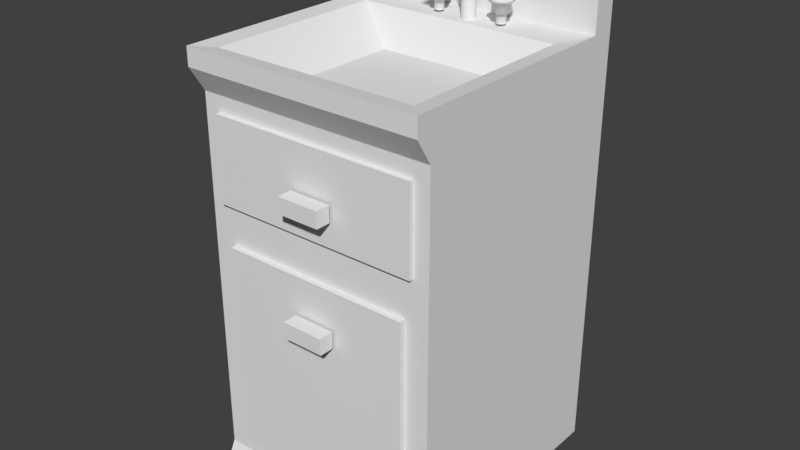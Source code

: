 # Source: COUNTERTOP.blend  (saved by Blender 2.77.0; exported with 4.5.12 LTS)
import bpy
from mathutils import Matrix  # noqa: F401  (used for matrix-valued properties, if any)

bpy.ops.wm.read_factory_settings(use_empty=True)
scene = bpy.context.scene
scene.name = 'Scene'

# ---- collections
col_collection_1 = bpy.data.collections.new('Collection 1'); scene.collection.children.link(col_collection_1)

# ---- world
world_world = bpy.data.worlds.new('World'); scene.world = world_world
world_world.color = (0.05088, 0.05088, 0.05088)
world_world.use_sun_shadow = False
world_world.sun_shadow_jitter_overblur = 0.0
world_world.cycles.sampling_method = 'MANUAL'

# ---- meshes
me_cube_007 = bpy.data.meshes.new('Cube.007')
me_cube_007.from_pydata([(-1.0, -1.0, -1.0), (-1.0, -1.0, 1.0), (-1.0, 1.0, -1.0), (-1.0, 1.0, 1.0), (1.0, -1.0, -1.0), (1.0, -1.0, 1.0), (1.0, 1.0, -1.0), (1.0, 1.0, 1.0)], [], [(1, 3, 2, 0), (7, 5, 4, 6), (5, 1, 0, 4), (0, 2, 6, 4), (5, 7, 3, 1)])
me_cube_007.use_remesh_preserve_volume = False
me_cube_007.use_remesh_preserve_attributes = False
me_cube_007.use_mirror_vertex_groups = False
me_cube_007.update()
me_cube_006 = bpy.data.meshes.new('Cube.006')
me_cube_006.from_pydata([(-1.0, -1.0, -1.0), (-1.0, -1.0, 1.0), (-1.0, 1.0, -1.0), (-1.0, 1.0, 1.0), (1.0, -1.0, -1.0), (1.0, -1.0, 1.0), (1.0, 1.0, -1.0), (1.0, 1.0, 1.0)], [], [(1, 3, 2, 0), (7, 5, 4, 6), (5, 1, 0, 4), (0, 2, 6, 4), (5, 7, 3, 1)])
me_cube_006.use_remesh_preserve_volume = False
me_cube_006.use_remesh_preserve_attributes = False
me_cube_006.use_mirror_vertex_groups = False
me_cube_006.update()
me_cylinder_002 = bpy.data.meshes.new('Cylinder.002')
me_cylinder_002.from_pydata([(-3.266, 1.245, -1.211), (-3.266, 1.245, -0.2191), (-3.17, 1.236, -1.211), (-3.17, 1.236, -0.2191), (-3.076, 1.207, -1.211), (-3.076, 1.207, -0.2191), (-2.991, 1.162, -1.211), (-2.991, 1.162, -0.2191), (-2.916, 1.1, -1.211), (-2.916, 1.1, -0.2191), (-2.854, 1.025, -1.211), (-2.854, 1.025, -0.2191), (-2.808, 0.9391, -1.211), (-2.808, 0.9391, -0.2191), (-2.78, 0.846, -1.211), (-2.78, 0.846, -0.2191), (-2.77, 0.7493, -1.211), (-2.77, 0.7493, -0.2191), (-2.78, 0.6526, -1.211), (-2.78, 0.6526, -0.2191), (-2.808, 0.5595, -1.211), (-2.808, 0.5595, -0.2191), (-2.854, 0.4738, -1.211), (-2.854, 0.4738, -0.2191), (-2.916, 0.3987, -1.211), (-2.916, 0.3987, -0.2191), (-2.991, 0.337, -1.211), (-2.991, 0.337, -0.2191), (-3.076, 0.2912, -1.211), (-3.076, 0.2912, -0.2191), (-3.17, 0.2629, -1.211), (-3.17, 0.2629, -0.2191), (-3.266, 0.2534, -1.211), (-3.266, 0.2534, -0.2191), (-3.363, 0.2629, -1.211), (-3.363, 0.2629, -0.2191), (-3.456, 0.2912, -1.211), (-3.456, 0.2912, -0.2191), (-3.542, 0.337, -1.211), (-3.542, 0.337, -0.2191), (-3.617, 0.3987, -1.211), (-3.617, 0.3987, -0.2191), (-3.679, 0.4738, -1.211), (-3.679, 0.4738, -0.2191), (-3.724, 0.5595, -1.211), (-3.724, 0.5595, -0.2191), (-3.753, 0.6526, -1.211), (-3.753, 0.6526, -0.2191), (-3.762, 0.7493, -1.211), (-3.762, 0.7493, -0.2191), (-3.753, 0.846, -1.211), (-3.753, 0.846, -0.2191), (-3.724, 0.9391, -1.211), (-3.724, 0.9391, -0.2191), (-3.679, 1.025, -1.211), (-3.679, 1.025, -0.2191), (-3.617, 1.1, -1.211), (-3.617, 1.1, -0.2191), (-3.542, 1.162, -1.211), (-3.542, 1.162, -0.2191), (-3.456, 1.207, -1.211), (-3.456, 1.207, -0.2191), (-3.363, 1.236, -1.211), (-3.363, 1.236, -0.2191), (-3.085, 1.659, -0.128), (-3.266, 1.676, -0.128), (-2.911, 1.606, -0.128), (-2.751, 1.52, -0.128), (-2.611, 1.405, -0.128), (-2.495, 1.264, -0.128), (-2.41, 1.104, -0.128), (-2.357, 0.9302, -0.128), (-2.339, 0.7493, -0.128), (-2.357, 0.5684, -0.128), (-2.41, 0.3945, -0.128), (-2.495, 0.2342, -0.128), (-2.611, 0.09372, -0.128), (-2.751, -0.02158, -0.128), (-2.911, -0.1073, -0.128), (-3.085, -0.16, -0.128), (-3.266, -0.1778, -0.128), (-3.447, -0.16, -0.128), (-3.621, -0.1073, -0.128), (-3.781, -0.02158, -0.128), (-3.922, 0.09372, -0.128), (-4.037, 0.2342, -0.128), (-4.123, 0.3945, -0.128), (-4.176, 0.5684, -0.128), (-4.193, 0.7493, -0.128), (-4.176, 0.9302, -0.128), (-4.123, 1.104, -0.128), (-4.037, 1.264, -0.128), (-3.922, 1.405, -0.128), (-3.781, 1.52, -0.128), (-3.621, 1.606, -0.128), (-3.447, 1.659, -0.128), (-3.085, 1.659, 0.9198), (-3.266, 1.676, 0.9198), (-2.911, 1.606, 0.9198), (-2.751, 1.52, 0.9198), (-2.611, 1.405, 0.9198), (-2.495, 1.264, 0.9198), (-2.41, 1.104, 0.9198), (-2.357, 0.9302, 0.9198), (-2.339, 0.7493, 0.9198), (-2.357, 0.5684, 0.9198), (-2.41, 0.3945, 0.9198), (-2.495, 0.2342, 0.9198), (-2.611, 0.09372, 0.9198), (-2.751, -0.02158, 0.9198), (-2.911, -0.1073, 0.9198), (-3.085, -0.16, 0.9198), (-3.266, -0.1778, 0.9198), (-3.447, -0.16, 0.9198), (-3.621, -0.1073, 0.9198), (-3.781, -0.02158, 0.9198), (-3.922, 0.09372, 0.9198), (-4.037, 0.2342, 0.9198), (-4.123, 0.3945, 0.9198), (-4.176, 0.5684, 0.9198), (-4.193, 0.7493, 0.9198), (-4.176, 0.9302, 0.9198), (-4.123, 1.104, 0.9198), (-4.037, 1.264, 0.9198), (-3.922, 1.405, 0.9198), (-3.781, 1.52, 0.9198), (-3.621, 1.606, 0.9198), (-3.447, 1.659, 0.9198), (-3.03, 1.936, 0.9198), (-3.266, 1.959, 0.9198), (-2.803, 1.867, 0.9198), (-2.594, 1.755, 0.9198), (-2.411, 1.605, 0.9198), (-2.26, 1.421, 0.9198), (-2.149, 1.212, 0.9198), (-2.08, 0.9853, 0.9198), (-2.056, 0.7493, 0.9198), (-2.08, 0.5133, 0.9198), (-2.149, 0.2863, 0.9198), (-2.26, 0.07715, 0.9198), (-2.411, -0.1062, 0.9198), (-2.594, -0.2566, 0.9198), (-2.803, -0.3684, 0.9198), (-3.03, -0.4373, 0.9198), (-3.266, -0.4605, 0.9198), (-3.502, -0.4373, 0.9198), (-3.729, -0.3684, 0.9198), (-3.938, -0.2566, 0.9198), (-4.122, -0.1062, 0.9198), (-4.272, 0.07715, 0.9198), (-4.384, 0.2863, 0.9198), (-4.453, 0.5133, 0.9198), (-4.476, 0.7493, 0.9198), (-4.453, 0.9853, 0.9198), (-4.384, 1.212, 0.9198), (-4.272, 1.421, 0.9198), (-4.122, 1.605, 0.9198), (-3.938, 1.755, 0.9198), (-3.729, 1.867, 0.9198), (-3.502, 1.936, 0.9198), (-3.099, 1.593, 1.254), (-3.266, 1.609, 1.254), (-2.937, 1.544, 1.254), (-2.789, 1.464, 1.254), (-2.658, 1.357, 1.254), (-2.551, 1.227, 1.254), (-2.472, 1.078, 1.254), (-2.423, 0.917, 1.254), (-2.406, 0.7493, 1.254), (-2.423, 0.5816, 1.254), (-2.472, 0.4203, 1.254), (-2.551, 0.2716, 1.254), (-2.658, 0.1413, 1.254), (-2.789, 0.03439, 1.254), (-2.937, -0.04507, 1.254), (-3.099, -0.094, 1.254), (-3.266, -0.1105, 1.254), (-3.434, -0.094, 1.254), (-3.595, -0.04507, 1.254), (-3.744, 0.03439, 1.254), (-3.874, 0.1413, 1.254), (-3.981, 0.2716, 1.254), (-4.061, 0.4203, 1.254), (-4.11, 0.5816, 1.254), (-4.126, 0.7493, 1.254), (-4.11, 0.917, 1.254), (-4.061, 1.078, 1.254), (-3.981, 1.227, 1.254), (-3.874, 1.357, 1.254), (-3.744, 1.464, 1.254), (-3.595, 1.544, 1.254), (-3.434, 1.593, 1.254), (3.908, 1.245, -1.211), (3.908, 1.245, -0.2191), (4.004, 1.236, -1.211), (4.004, 1.236, -0.2191), (4.097, 1.207, -1.211), (4.097, 1.207, -0.2191), (4.183, 1.162, -1.211), (4.183, 1.162, -0.2191), (4.258, 1.1, -1.211), (4.258, 1.1, -0.2191), (4.32, 1.025, -1.211), (4.32, 1.025, -0.2191), (4.366, 0.9391, -1.211), (4.366, 0.9391, -0.2191), (4.394, 0.846, -1.211), (4.394, 0.846, -0.2191), (4.403, 0.7493, -1.211), (4.403, 0.7493, -0.2191), (4.394, 0.6526, -1.211), (4.394, 0.6526, -0.2191), (4.366, 0.5595, -1.211), (4.366, 0.5595, -0.2191), (4.32, 0.4738, -1.211), (4.32, 0.4738, -0.2191), (4.258, 0.3987, -1.211), (4.258, 0.3987, -0.2191), (4.183, 0.337, -1.211), (4.183, 0.337, -0.2191), (4.097, 0.2912, -1.211), (4.097, 0.2912, -0.2191), (4.004, 0.263, -1.211), (4.004, 0.263, -0.2191), (3.908, 0.2534, -1.211), (3.908, 0.2534, -0.2191), (3.811, 0.263, -1.211), (3.811, 0.263, -0.2191), (3.718, 0.2912, -1.211), (3.718, 0.2912, -0.2191), (3.632, 0.337, -1.211), (3.632, 0.337, -0.2191), (3.557, 0.3987, -1.211), (3.557, 0.3987, -0.2191), (3.495, 0.4738, -1.211), (3.495, 0.4738, -0.2191), (3.449, 0.5595, -1.211), (3.449, 0.5595, -0.2191), (3.421, 0.6526, -1.211), (3.421, 0.6526, -0.2191), (3.412, 0.7493, -1.211), (3.412, 0.7493, -0.2191), (3.421, 0.846, -1.211), (3.421, 0.846, -0.2191), (3.449, 0.9391, -1.211), (3.449, 0.9391, -0.2191), (3.495, 1.025, -1.211), (3.495, 1.025, -0.2191), (3.557, 1.1, -1.211), (3.557, 1.1, -0.2191), (3.632, 1.162, -1.211), (3.632, 1.162, -0.2191), (3.718, 1.207, -1.211), (3.718, 1.207, -0.2191), (3.811, 1.236, -1.211), (3.811, 1.236, -0.2191), (4.088, 1.659, -0.128), (3.908, 1.676, -0.128), (4.262, 1.606, -0.128), (4.423, 1.52, -0.128), (4.563, 1.405, -0.128), (4.678, 1.264, -0.128), (4.764, 1.104, -0.128), (4.817, 0.9302, -0.128), (4.835, 0.7493, -0.128), (4.817, 0.5684, -0.128), (4.764, 0.3945, -0.128), (4.678, 0.2342, -0.128), (4.563, 0.09373, -0.128), (4.423, -0.02157, -0.128), (4.262, -0.1073, -0.128), (4.088, -0.16, -0.128), (3.908, -0.1778, -0.128), (3.727, -0.16, -0.128), (3.553, -0.1073, -0.128), (3.393, -0.02157, -0.128), (3.252, 0.09373, -0.128), (3.137, 0.2342, -0.128), (3.051, 0.3945, -0.128), (2.998, 0.5684, -0.128), (2.98, 0.7493, -0.128), (2.998, 0.9302, -0.128), (3.051, 1.104, -0.128), (3.137, 1.264, -0.128), (3.252, 1.405, -0.128), (3.393, 1.52, -0.128), (3.553, 1.606, -0.128), (3.727, 1.659, -0.128), (4.088, 1.659, 0.9198), (3.908, 1.676, 0.9198), (4.262, 1.606, 0.9198), (4.423, 1.52, 0.9198), (4.563, 1.405, 0.9198), (4.678, 1.264, 0.9198), (4.764, 1.104, 0.9198), (4.817, 0.9302, 0.9198), (4.835, 0.7493, 0.9198), (4.817, 0.5684, 0.9198), (4.764, 0.3945, 0.9198), (4.678, 0.2342, 0.9198), (4.563, 0.09373, 0.9198), (4.423, -0.02157, 0.9198), (4.262, -0.1073, 0.9198), (4.088, -0.16, 0.9198), (3.908, -0.1778, 0.9198), (3.727, -0.16, 0.9198), (3.553, -0.1073, 0.9198), (3.393, -0.02157, 0.9198), (3.252, 0.09373, 0.9198), (3.137, 0.2342, 0.9198), (3.051, 0.3945, 0.9198), (2.998, 0.5684, 0.9198), (2.98, 0.7493, 0.9198), (2.998, 0.9302, 0.9198), (3.051, 1.104, 0.9198), (3.137, 1.264, 0.9198), (3.252, 1.405, 0.9198), (3.393, 1.52, 0.9198), (3.553, 1.606, 0.9198), (3.727, 1.659, 0.9198), (4.144, 1.936, 0.9198), (3.908, 1.959, 0.9198), (4.371, 1.867, 0.9198), (4.58, 1.755, 0.9198), (4.763, 1.605, 0.9198), (4.914, 1.421, 0.9198), (5.025, 1.212, 0.9198), (5.094, 0.9853, 0.9198), (5.117, 0.7493, 0.9198), (5.094, 0.5133, 0.9198), (5.025, 0.2863, 0.9198), (4.914, 0.07716, 0.9198), (4.763, -0.1062, 0.9198), (4.58, -0.2566, 0.9198), (4.371, -0.3684, 0.9198), (4.144, -0.4373, 0.9198), (3.908, -0.4605, 0.9198), (3.672, -0.4373, 0.9198), (3.445, -0.3684, 0.9198), (3.235, -0.2566, 0.9198), (3.052, -0.1062, 0.9198), (2.902, 0.07716, 0.9198), (2.79, 0.2863, 0.9198), (2.721, 0.5133, 0.9198), (2.698, 0.7493, 0.9198), (2.721, 0.9853, 0.9198), (2.79, 1.212, 0.9198), (2.902, 1.421, 0.9198), (3.052, 1.605, 0.9198), (3.235, 1.755, 0.9198), (3.445, 1.867, 0.9198), (3.672, 1.936, 0.9198), (4.075, 1.593, 1.254), (3.908, 1.609, 1.254), (4.237, 1.544, 1.254), (4.385, 1.464, 1.254), (4.516, 1.357, 1.254), (4.623, 1.227, 1.254), (4.702, 1.078, 1.254), (4.751, 0.917, 1.254), (4.767, 0.7493, 1.254), (4.751, 0.5816, 1.254), (4.702, 0.4203, 1.254), (4.623, 0.2716, 1.254), (4.516, 0.1413, 1.254), (4.385, 0.0344, 1.254), (4.237, -0.04506, 1.254), (4.075, -0.09399, 1.254), (3.908, -0.1105, 1.254), (3.74, -0.09399, 1.254), (3.579, -0.04506, 1.254), (3.43, 0.0344, 1.254), (3.3, 0.1413, 1.254), (3.193, 0.2716, 1.254), (3.113, 0.4203, 1.254), (3.064, 0.5816, 1.254), (3.048, 0.7493, 1.254), (3.064, 0.9171, 1.254), (3.113, 1.078, 1.254), (3.193, 1.227, 1.254), (3.3, 1.357, 1.254), (3.43, 1.464, 1.254), (3.579, 1.544, 1.254), (3.74, 1.593, 1.254)], [], [(0, 1, 3, 2), (2, 3, 5, 4), (4, 5, 7, 6), (6, 7, 9, 8), (8, 9, 11, 10), (10, 11, 13, 12), (12, 13, 15, 14), (14, 15, 17, 16), (16, 17, 19, 18), (18, 19, 21, 20), (20, 21, 23, 22), (22, 23, 25, 24), (24, 25, 27, 26), (26, 27, 29, 28), (28, 29, 31, 30), (30, 31, 33, 32), (32, 33, 35, 34), (34, 35, 37, 36), (36, 37, 39, 38), (38, 39, 41, 40), (40, 41, 43, 42), (42, 43, 45, 44), (44, 45, 47, 46), (46, 47, 49, 48), (48, 49, 51, 50), (50, 51, 53, 52), (52, 53, 55, 54), (54, 55, 57, 56), (56, 57, 59, 58), (58, 59, 61, 60), (61, 59, 93, 94), (60, 61, 63, 62), (62, 63, 1, 0), (74, 73, 105, 106), (63, 61, 94, 95), (45, 43, 85, 86), (57, 55, 91, 92), (51, 49, 88, 89), (41, 39, 83, 84), (35, 33, 80, 81), (47, 45, 86, 87), (29, 27, 77, 78), (19, 17, 72, 73), (31, 29, 78, 79), (13, 11, 69, 70), (25, 23, 75, 76), (15, 13, 70, 71), (9, 7, 67, 68), (3, 1, 65, 64), (1, 63, 95, 65), (59, 57, 92, 93), (53, 51, 89, 90), (49, 47, 87, 88), (43, 41, 84, 85), (55, 53, 90, 91), (37, 35, 81, 82), (27, 25, 76, 77), (39, 37, 82, 83), (21, 19, 73, 74), (33, 31, 79, 80), (11, 9, 68, 69), (23, 21, 74, 75), (5, 3, 64, 66), (17, 15, 71, 72), (7, 5, 66, 67), (123, 122, 154, 155), (92, 91, 123, 124), (83, 82, 114, 115), (68, 67, 99, 100), (77, 76, 108, 109), (65, 95, 127, 97), (87, 86, 118, 119), (78, 77, 109, 110), (81, 80, 112, 113), (72, 71, 103, 104), (91, 90, 122, 123), (82, 81, 113, 114), (85, 84, 116, 117), (76, 75, 107, 108), (67, 66, 98, 99), (95, 94, 126, 127), (86, 85, 117, 118), (80, 79, 111, 112), (71, 70, 102, 103), (89, 88, 120, 121), (64, 65, 97, 96), (90, 89, 121, 122), (93, 92, 124, 125), (75, 74, 106, 107), (66, 64, 96, 98), (84, 83, 115, 116), (69, 68, 100, 101), (94, 93, 125, 126), (79, 78, 110, 111), (70, 69, 101, 102), (88, 87, 119, 120), (73, 72, 104, 105), (133, 132, 164, 165), (114, 113, 145, 146), (99, 98, 130, 131), (117, 116, 148, 149), (108, 107, 139, 140), (127, 126, 158, 159), (118, 117, 149, 150), (121, 120, 152, 153), (112, 111, 143, 144), (103, 102, 134, 135), (96, 97, 129, 128), (122, 121, 153, 154), (125, 124, 156, 157), (116, 115, 147, 148), (107, 106, 138, 139), (98, 96, 128, 130), (101, 100, 132, 133), (126, 125, 157, 158), (111, 110, 142, 143), (102, 101, 133, 134), (120, 119, 151, 152), (105, 104, 136, 137), (106, 105, 137, 138), (124, 123, 155, 156), (115, 114, 146, 147), (100, 99, 131, 132), (109, 108, 140, 141), (97, 127, 159, 129), (110, 109, 141, 142), (119, 118, 150, 151), (104, 103, 135, 136), (113, 112, 144, 145), (160, 161, 191, 190, 189, 188, 187, 186, 185, 184, 183, 182, 181, 180, 179, 178, 177, 176, 175, 174, 173, 172, 171, 170, 169, 168, 167, 166, 165, 164, 163, 162), (158, 157, 189, 190), (152, 151, 183, 184), (143, 142, 174, 175), (134, 133, 165, 166), (137, 136, 168, 169), (147, 146, 178, 179), (138, 137, 169, 170), (156, 155, 187, 188), (141, 140, 172, 173), (132, 131, 163, 164), (129, 159, 191, 161), (142, 141, 173, 174), (151, 150, 182, 183), (136, 135, 167, 168), (145, 144, 176, 177), (155, 154, 186, 187), (146, 145, 177, 178), (140, 139, 171, 172), (131, 130, 162, 163), (149, 148, 180, 181), (159, 158, 190, 191), (150, 149, 181, 182), (135, 134, 166, 167), (153, 152, 184, 185), (144, 143, 175, 176), (128, 129, 161, 160), (154, 153, 185, 186), (157, 156, 188, 189), (130, 128, 160, 162), (148, 147, 179, 180), (139, 138, 170, 171), (192, 193, 195, 194), (194, 195, 197, 196), (196, 197, 199, 198), (198, 199, 201, 200), (200, 201, 203, 202), (202, 203, 205, 204), (204, 205, 207, 206), (206, 207, 209, 208), (208, 209, 211, 210), (210, 211, 213, 212), (212, 213, 215, 214), (214, 215, 217, 216), (216, 217, 219, 218), (218, 219, 221, 220), (220, 221, 223, 222), (222, 223, 225, 224), (224, 225, 227, 226), (226, 227, 229, 228), (228, 229, 231, 230), (230, 231, 233, 232), (232, 233, 235, 234), (234, 235, 237, 236), (236, 237, 239, 238), (238, 239, 241, 240), (240, 241, 243, 242), (242, 243, 245, 244), (244, 245, 247, 246), (246, 247, 249, 248), (248, 249, 251, 250), (250, 251, 253, 252), (253, 251, 285, 286), (252, 253, 255, 254), (254, 255, 193, 192), (266, 265, 297, 298), (255, 253, 286, 287), (237, 235, 277, 278), (249, 247, 283, 284), (243, 241, 280, 281), (233, 231, 275, 276), (227, 225, 272, 273), (239, 237, 278, 279), (221, 219, 269, 270), (211, 209, 264, 265), (223, 221, 270, 271), (205, 203, 261, 262), (217, 215, 267, 268), (207, 205, 262, 263), (201, 199, 259, 260), (195, 193, 257, 256), (193, 255, 287, 257), (251, 249, 284, 285), (245, 243, 281, 282), (241, 239, 279, 280), (235, 233, 276, 277), (247, 245, 282, 283), (229, 227, 273, 274), (219, 217, 268, 269), (231, 229, 274, 275), (213, 211, 265, 266), (225, 223, 271, 272), (203, 201, 260, 261), (215, 213, 266, 267), (197, 195, 256, 258), (209, 207, 263, 264), (199, 197, 258, 259), (315, 314, 346, 347), (284, 283, 315, 316), (275, 274, 306, 307), (260, 259, 291, 292), (269, 268, 300, 301), (257, 287, 319, 289), (279, 278, 310, 311), (270, 269, 301, 302), (273, 272, 304, 305), (264, 263, 295, 296), (283, 282, 314, 315), (274, 273, 305, 306), (277, 276, 308, 309), (268, 267, 299, 300), (259, 258, 290, 291), (287, 286, 318, 319), (278, 277, 309, 310), (272, 271, 303, 304), (263, 262, 294, 295), (281, 280, 312, 313), (256, 257, 289, 288), (282, 281, 313, 314), (285, 284, 316, 317), (267, 266, 298, 299), (258, 256, 288, 290), (276, 275, 307, 308), (261, 260, 292, 293), (286, 285, 317, 318), (271, 270, 302, 303), (262, 261, 293, 294), (280, 279, 311, 312), (265, 264, 296, 297), (325, 324, 356, 357), (306, 305, 337, 338), (291, 290, 322, 323), (309, 308, 340, 341), (300, 299, 331, 332), (319, 318, 350, 351), (310, 309, 341, 342), (313, 312, 344, 345), (304, 303, 335, 336), (295, 294, 326, 327), (288, 289, 321, 320), (314, 313, 345, 346), (317, 316, 348, 349), (308, 307, 339, 340), (299, 298, 330, 331), (290, 288, 320, 322), (293, 292, 324, 325), (318, 317, 349, 350), (303, 302, 334, 335), (294, 293, 325, 326), (312, 311, 343, 344), (297, 296, 328, 329), (298, 297, 329, 330), (316, 315, 347, 348), (307, 306, 338, 339), (292, 291, 323, 324), (301, 300, 332, 333), (289, 319, 351, 321), (302, 301, 333, 334), (311, 310, 342, 343), (296, 295, 327, 328), (305, 304, 336, 337), (352, 353, 383, 382, 381, 380, 379, 378, 377, 376, 375, 374, 373, 372, 371, 370, 369, 368, 367, 366, 365, 364, 363, 362, 361, 360, 359, 358, 357, 356, 355, 354), (350, 349, 381, 382), (344, 343, 375, 376), (335, 334, 366, 367), (326, 325, 357, 358), (329, 328, 360, 361), (339, 338, 370, 371), (330, 329, 361, 362), (348, 347, 379, 380), (333, 332, 364, 365), (324, 323, 355, 356), (321, 351, 383, 353), (334, 333, 365, 366), (343, 342, 374, 375), (328, 327, 359, 360), (337, 336, 368, 369), (347, 346, 378, 379), (338, 337, 369, 370), (332, 331, 363, 364), (323, 322, 354, 355), (341, 340, 372, 373), (351, 350, 382, 383), (342, 341, 373, 374), (327, 326, 358, 359), (345, 344, 376, 377), (336, 335, 367, 368), (320, 321, 353, 352), (346, 345, 377, 378), (349, 348, 380, 381), (322, 320, 352, 354), (340, 339, 371, 372), (331, 330, 362, 363)])
me_cylinder_002.polygons.foreach_set('use_smooth', [True] * 322)
me_cylinder_002.use_remesh_preserve_volume = False
me_cylinder_002.use_remesh_preserve_attributes = False
me_cylinder_002.use_mirror_vertex_groups = False
me_cylinder_002.update()
me_cylinder = bpy.data.meshes.new('Cylinder')
me_cylinder.from_pydata([(0.0, 1.0, -1.0), (0.0, 1.0, 1.0), (0.1951, 0.9808, -1.0), (0.1951, 0.9808, 1.0), (0.3827, 0.9239, -1.0), (0.3827, 0.9239, 1.0), (0.5556, 0.8315, -1.0), (0.5556, 0.8315, 1.0), (0.7071, 0.7071, -1.0), (0.7071, 0.7071, 1.0), (0.8315, 0.5556, -1.0), (0.8315, 0.5556, 1.0), (0.9239, 0.3827, -1.0), (0.9239, 0.3827, 1.0), (0.9808, 0.1951, -1.0), (0.9808, 0.1951, 1.0), (1.0, 7.55e-08, -1.0), (1.0, 7.55e-08, 1.0), (0.9808, -0.1951, -1.0), (0.9808, -0.1951, 1.0), (0.9239, -0.3827, -1.0), (0.9239, -0.3827, 1.0), (0.8315, -0.5556, -1.0), (0.8315, -0.5556, 1.0), (0.7071, -0.7071, -1.0), (0.7071, -0.7071, 1.0), (0.5556, -0.8315, -1.0), (0.5556, -0.8315, 1.0), (0.3827, -0.9239, -1.0), (0.3827, -0.9239, 1.0), (0.1951, -0.9808, -1.0), (0.1951, -0.9808, 1.0), (-3.258e-07, -1.0, -1.0), (-3.258e-07, -1.0, 1.0), (-0.1951, -0.9808, -1.0), (-0.1951, -0.9808, 1.0), (-0.3827, -0.9239, -1.0), (-0.3827, -0.9239, 1.0), (-0.5556, -0.8315, -1.0), (-0.5556, -0.8315, 1.0), (-0.7071, -0.7071, -1.0), (-0.7071, -0.7071, 1.0), (-0.8315, -0.5556, -1.0), (-0.8315, -0.5556, 1.0), (-0.9239, -0.3827, -1.0), (-0.9239, -0.3827, 1.0), (-0.9808, -0.1951, -1.0), (-0.9808, -0.1951, 1.0), (-1.0, 9.656e-07, -1.0), (-1.0, 9.656e-07, 1.0), (-0.9808, 0.1951, -1.0), (-0.9808, 0.1951, 1.0), (-0.9239, 0.3827, -1.0), (-0.9239, 0.3827, 1.0), (-0.8315, 0.5556, -1.0), (-0.8315, 0.5556, 1.0), (-0.7071, 0.7071, -1.0), (-0.7071, 0.7071, 1.0), (-0.5556, 0.8315, -1.0), (-0.5556, 0.8315, 1.0), (-0.3827, 0.9239, -1.0), (-0.3827, 0.9239, 1.0), (-0.1951, 0.9808, -1.0), (-0.1951, 0.9808, 1.0), (0.1951, 0.9398, 3.123), (0.0, 0.9582, 3.129), (0.3827, 0.8852, 3.107), (0.5556, 0.7967, 3.08), (0.7071, 0.6775, 3.045), (0.8315, 0.5323, 3.001), (0.9239, 0.3667, 2.952), (0.9808, 0.1869, 2.898), (1.0, 8.017e-08, 2.842), (0.9808, -0.1869, 2.787), (0.9239, -0.3667, 2.733), (0.8315, -0.5323, 2.683), (0.7071, -0.6775, 2.64), (0.5556, -0.7967, 2.604), (0.3827, -0.8852, 2.578), (0.1951, -0.9398, 2.562), (-3.258e-07, -0.9582, 2.556), (-0.1951, -0.9398, 2.562), (-0.3827, -0.8852, 2.578), (-0.5556, -0.7967, 2.604), (-0.7071, -0.6775, 2.64), (-0.8315, -0.5323, 2.683), (-0.9239, -0.3667, 2.733), (-0.9808, -0.1869, 2.787), (-1.0, 9.509e-07, 2.842), (-0.9808, 0.1869, 2.898), (-0.9239, 0.3667, 2.952), (-0.8315, 0.5323, 3.001), (-0.7071, 0.6775, 3.045), (-0.5556, 0.7967, 3.08), (-0.3827, 0.8852, 3.107), (-0.1951, 0.9398, 3.123), (0.1907, -0.09318, 6.365), (-0.004425, -0.07907, 6.376), (0.3786, -0.1373, 6.33), (0.5519, -0.2098, 6.274), (0.704, -0.3078, 6.198), (0.829, -0.4276, 6.106), (0.9222, -0.5646, 6.002), (0.9799, -0.7135, 5.888), (1.0, -0.8686, 5.77), (0.9816, -1.024, 5.652), (0.9256, -1.173, 5.538), (0.8339, -1.312, 5.433), (0.7102, -1.433, 5.342), (0.5592, -1.533, 5.266), (0.3868, -1.607, 5.21), (0.1994, -1.654, 5.176), (0.004424, -1.67, 5.165), (-0.1907, -1.656, 5.176), (-0.3786, -1.612, 5.211), (-0.5519, -1.539, 5.267), (-0.704, -1.441, 5.342), (-0.829, -1.322, 5.434), (-0.9222, -1.185, 5.539), (-0.9799, -1.036, 5.653), (-1.0, -0.8807, 5.771), (-0.9816, -0.7253, 5.889), (-0.9256, -0.5758, 6.003), (-0.8339, -0.4377, 6.108), (-0.7102, -0.3164, 6.199), (-0.5592, -0.2165, 6.275), (-0.3868, -0.1419, 6.33), (-0.1994, -0.09554, 6.365), (0.2035, -2.365, 9.106), (0.008287, -2.359, 9.123), (0.3913, -2.384, 9.053), (0.5646, -2.416, 8.968), (0.7167, -2.46, 8.852), (0.8417, -2.514, 8.711), (0.9349, -2.575, 8.55), (0.9926, -2.642, 8.375), (1.013, -2.712, 8.193), (0.9943, -2.782, 8.01), (0.9383, -2.849, 7.835), (0.8466, -2.912, 7.674), (0.7229, -2.967, 7.532), (0.572, -3.012, 7.415), (0.3995, -3.046, 7.329), (0.2121, -3.068, 7.275), (0.01714, -3.076, 7.256), (-0.178, -3.07, 7.274), (-0.3659, -3.051, 7.327), (-0.5392, -3.018, 7.412), (-0.6913, -2.975, 7.528), (-0.8163, -2.921, 7.669), (-0.9095, -2.86, 7.83), (-0.9672, -2.793, 8.005), (-0.9873, -2.723, 8.187), (-0.9689, -2.653, 8.37), (-0.9128, -2.585, 8.545), (-0.8212, -2.523, 8.706), (-0.6975, -2.468, 8.848), (-0.5465, -2.422, 8.965), (-0.3741, -2.388, 9.051), (-0.1867, -2.367, 9.105), (0.2213, -6.2, 10.46), (0.02618, -6.205, 10.47), (0.4089, -6.19, 10.4), (0.5819, -6.176, 10.31), (0.7337, -6.158, 10.19), (0.8583, -6.138, 10.04), (0.9509, -6.115, 9.865), (1.008, -6.091, 9.679), (1.028, -6.066, 9.486), (1.009, -6.042, 9.292), (0.9521, -6.02, 9.106), (0.86, -6.0, 8.934), (0.7359, -5.983, 8.783), (0.5846, -5.97, 8.659), (0.4119, -5.961, 8.567), (0.2244, -5.957, 8.51), (0.02937, -5.958, 8.49), (-0.1657, -5.963, 8.508), (-0.3534, -5.973, 8.564), (-0.5264, -5.987, 8.655), (-0.6781, -6.005, 8.778), (-0.8027, -6.026, 8.928), (-0.8954, -6.049, 9.099), (-0.9526, -6.073, 9.285), (-0.9721, -6.097, 9.479), (-0.9532, -6.121, 9.672), (-0.8966, -6.143, 9.859), (-0.8045, -6.163, 10.03), (-0.6804, -6.18, 10.18), (-0.5291, -6.193, 10.31), (-0.3563, -6.202, 10.4), (-0.1689, -6.206, 10.45), (0.259, -9.089, 9.924), (0.06388, -9.104, 9.936), (0.4466, -9.049, 9.884), (0.6196, -8.986, 9.817), (0.7714, -8.902, 9.725), (0.896, -8.8, 9.613), (0.9886, -8.684, 9.485), (1.046, -8.559, 9.345), (1.065, -8.43, 9.2), (1.046, -8.3, 9.053), (0.9898, -8.177, 8.912), (0.8977, -8.063, 8.782), (0.7736, -7.964, 8.667), (0.6223, -7.883, 8.572), (0.4496, -7.823, 8.501), (0.2621, -7.788, 8.456), (0.06707, -7.777, 8.44), (-0.128, -7.792, 8.452), (-0.3157, -7.832, 8.492), (-0.4887, -7.895, 8.559), (-0.6404, -7.979, 8.651), (-0.765, -8.081, 8.763), (-0.8577, -8.197, 8.891), (-0.9149, -8.322, 9.03), (-0.9344, -8.451, 9.176), (-0.9155, -8.581, 9.322), (-0.8589, -8.704, 9.463), (-0.7668, -8.818, 9.594), (-0.6427, -8.917, 9.709), (-0.4914, -8.998, 9.804), (-0.3186, -9.058, 9.875), (-0.1312, -9.093, 9.919), (0.1805, -8.826, 9.626), (0.06453, -8.835, 9.633), (0.2921, -8.802, 9.602), (0.3949, -8.765, 9.562), (0.4851, -8.715, 9.507), (0.5592, -8.654, 9.441), (0.6143, -8.586, 9.365), (0.6483, -8.511, 9.282), (0.6599, -8.434, 9.195), (0.6487, -8.357, 9.108), (0.615, -8.284, 9.024), (0.5602, -8.216, 8.947), (0.4865, -8.157, 8.878), (0.3965, -8.109, 8.822), (0.2938, -8.074, 8.78), (0.1824, -8.052, 8.753), (0.06643, -8.046, 8.743), (-0.04956, -8.055, 8.75), (-0.1611, -8.079, 8.774), (-0.264, -8.116, 8.814), (-0.3542, -8.166, 8.869), (-0.4282, -8.227, 8.935), (-0.4833, -8.295, 9.011), (-0.5173, -8.37, 9.094), (-0.5289, -8.447, 9.181), (-0.5177, -8.524, 9.268), (-0.4841, -8.597, 9.352), (-0.4293, -8.665, 9.429), (-0.3555, -8.724, 9.498), (-0.2655, -8.772, 9.554), (-0.1629, -8.807, 9.596), (-0.05142, -8.829, 9.623), (0.1805, -5.954, 9.626), (0.06453, -5.963, 9.633), (0.2921, -5.93, 9.602), (0.3949, -5.893, 9.562), (0.4851, -5.843, 9.507), (0.5592, -5.782, 9.441), (0.6143, -5.713, 9.365), (0.6483, -5.639, 9.282), (0.6599, -5.562, 9.195), (0.6487, -5.485, 9.108), (0.615, -5.412, 9.024), (0.5602, -5.344, 8.947), (0.4865, -5.285, 8.878), (0.3965, -5.237, 8.822), (0.2938, -5.202, 8.78), (0.1824, -5.18, 8.753), (0.06643, -5.174, 8.743), (-0.04956, -5.183, 8.75), (-0.1611, -5.206, 8.774), (-0.264, -5.244, 8.814), (-0.3542, -5.294, 8.869), (-0.4282, -5.355, 8.935), (-0.4833, -5.423, 9.011), (-0.5173, -5.498, 9.094), (-0.5289, -5.575, 9.181), (-0.5177, -5.652, 9.268), (-0.4841, -5.725, 9.352), (-0.4293, -5.793, 9.429), (-0.3555, -5.852, 9.498), (-0.2655, -5.9, 9.554), (-0.1629, -5.935, 9.596), (-0.05142, -5.957, 9.623)], [], [(0, 1, 3, 2), (2, 3, 5, 4), (4, 5, 7, 6), (6, 7, 9, 8), (8, 9, 11, 10), (10, 11, 13, 12), (12, 13, 15, 14), (14, 15, 17, 16), (16, 17, 19, 18), (18, 19, 21, 20), (20, 21, 23, 22), (22, 23, 25, 24), (24, 25, 27, 26), (26, 27, 29, 28), (28, 29, 31, 30), (30, 31, 33, 32), (32, 33, 35, 34), (34, 35, 37, 36), (36, 37, 39, 38), (38, 39, 41, 40), (40, 41, 43, 42), (42, 43, 45, 44), (44, 45, 47, 46), (46, 47, 49, 48), (48, 49, 51, 50), (50, 51, 53, 52), (52, 53, 55, 54), (54, 55, 57, 56), (56, 57, 59, 58), (58, 59, 61, 60), (61, 59, 93, 94), (60, 61, 63, 62), (62, 63, 1, 0), (65, 95, 127, 97), (63, 61, 94, 95), (45, 43, 85, 86), (57, 55, 91, 92), (51, 49, 88, 89), (41, 39, 83, 84), (35, 33, 80, 81), (47, 45, 86, 87), (29, 27, 77, 78), (19, 17, 72, 73), (31, 29, 78, 79), (13, 11, 69, 70), (25, 23, 75, 76), (15, 13, 70, 71), (9, 7, 67, 68), (3, 1, 65, 64), (1, 63, 95, 65), (59, 57, 92, 93), (53, 51, 89, 90), (49, 47, 87, 88), (43, 41, 84, 85), (55, 53, 90, 91), (37, 35, 81, 82), (33, 31, 79, 80), (27, 25, 76, 77), (39, 37, 82, 83), (21, 19, 73, 74), (11, 9, 68, 69), (23, 21, 74, 75), (5, 3, 64, 66), (17, 15, 71, 72), (7, 5, 66, 67), (127, 126, 158, 159), (87, 86, 118, 119), (78, 77, 109, 110), (81, 80, 112, 113), (72, 71, 103, 104), (91, 90, 122, 123), (82, 81, 113, 114), (85, 84, 116, 117), (76, 75, 107, 108), (67, 66, 98, 99), (95, 94, 126, 127), (86, 85, 117, 118), (80, 79, 111, 112), (71, 70, 102, 103), (89, 88, 120, 121), (64, 65, 97, 96), (90, 89, 121, 122), (93, 92, 124, 125), (75, 74, 106, 107), (66, 64, 96, 98), (84, 83, 115, 116), (69, 68, 100, 101), (94, 93, 125, 126), (79, 78, 110, 111), (70, 69, 101, 102), (88, 87, 119, 120), (73, 72, 104, 105), (74, 73, 105, 106), (92, 91, 123, 124), (83, 82, 114, 115), (68, 67, 99, 100), (77, 76, 108, 109), (158, 157, 189, 190), (118, 117, 149, 150), (121, 120, 152, 153), (112, 111, 143, 144), (103, 102, 134, 135), (96, 97, 129, 128), (122, 121, 153, 154), (125, 124, 156, 157), (116, 115, 147, 148), (107, 106, 138, 139), (98, 96, 128, 130), (101, 100, 132, 133), (126, 125, 157, 158), (111, 110, 142, 143), (102, 101, 133, 134), (120, 119, 151, 152), (105, 104, 136, 137), (106, 105, 137, 138), (124, 123, 155, 156), (115, 114, 146, 147), (109, 108, 140, 141), (100, 99, 131, 132), (97, 127, 159, 129), (110, 109, 141, 142), (119, 118, 150, 151), (104, 103, 135, 136), (113, 112, 144, 145), (123, 122, 154, 155), (114, 113, 145, 146), (99, 98, 130, 131), (117, 116, 148, 149), (108, 107, 139, 140), (161, 191, 223, 193), (152, 151, 183, 184), (143, 142, 174, 175), (134, 133, 165, 166), (137, 136, 168, 169), (147, 146, 178, 179), (138, 137, 169, 170), (156, 155, 187, 188), (141, 140, 172, 173), (132, 131, 163, 164), (129, 159, 191, 161), (142, 141, 173, 174), (151, 150, 182, 183), (136, 135, 167, 168), (145, 144, 176, 177), (146, 145, 177, 178), (155, 154, 186, 187), (140, 139, 171, 172), (131, 130, 162, 163), (149, 148, 180, 181), (159, 158, 190, 191), (150, 149, 181, 182), (135, 134, 166, 167), (153, 152, 184, 185), (144, 143, 175, 176), (128, 129, 161, 160), (154, 153, 185, 186), (157, 156, 188, 189), (130, 128, 160, 162), (148, 147, 179, 180), (139, 138, 170, 171), (133, 132, 164, 165), (218, 217, 249, 250), (183, 182, 214, 215), (174, 173, 205, 206), (177, 176, 208, 209), (168, 167, 199, 200), (178, 177, 209, 210), (187, 186, 218, 219), (172, 171, 203, 204), (163, 162, 194, 195), (181, 180, 212, 213), (191, 190, 222, 223), (182, 181, 213, 214), (167, 166, 198, 199), (185, 184, 216, 217), (176, 175, 207, 208), (160, 161, 193, 192), (186, 185, 217, 218), (189, 188, 220, 221), (171, 170, 202, 203), (162, 160, 192, 194), (180, 179, 211, 212), (165, 164, 196, 197), (190, 189, 221, 222), (166, 165, 197, 198), (184, 183, 215, 216), (175, 174, 206, 207), (169, 168, 200, 201), (188, 187, 219, 220), (179, 178, 210, 211), (170, 169, 201, 202), (173, 172, 204, 205), (164, 163, 195, 196), (234, 233, 265, 266), (221, 220, 252, 253), (203, 202, 234, 235), (194, 192, 224, 226), (212, 211, 243, 244), (197, 196, 228, 229), (222, 221, 253, 254), (207, 206, 238, 239), (198, 197, 229, 230), (216, 215, 247, 248), (201, 200, 232, 233), (202, 201, 233, 234), (220, 219, 251, 252), (211, 210, 242, 243), (196, 195, 227, 228), (205, 204, 236, 237), (193, 223, 255, 225), (215, 214, 246, 247), (206, 205, 237, 238), (209, 208, 240, 241), (200, 199, 231, 232), (219, 218, 250, 251), (210, 209, 241, 242), (213, 212, 244, 245), (204, 203, 235, 236), (195, 194, 226, 227), (223, 222, 254, 255), (214, 213, 245, 246), (208, 207, 239, 240), (199, 198, 230, 231), (217, 216, 248, 249), (192, 193, 225, 224), (252, 251, 283, 284), (243, 242, 274, 275), (228, 227, 259, 260), (237, 236, 268, 269), (225, 255, 287, 257), (238, 237, 269, 270), (247, 246, 278, 279), (232, 231, 263, 264), (241, 240, 272, 273), (251, 250, 282, 283), (242, 241, 273, 274), (227, 226, 258, 259), (245, 244, 276, 277), (236, 235, 267, 268), (255, 254, 286, 287), (246, 245, 277, 278), (249, 248, 280, 281), (240, 239, 271, 272), (231, 230, 262, 263), (224, 225, 257, 256), (250, 249, 281, 282), (253, 252, 284, 285), (244, 243, 275, 276), (235, 234, 266, 267), (226, 224, 256, 258), (229, 228, 260, 261), (254, 253, 285, 286), (239, 238, 270, 271), (230, 229, 261, 262), (248, 247, 279, 280), (233, 232, 264, 265)])
me_cylinder.polygons.foreach_set('use_smooth', [True] * 256)
me_cylinder.use_remesh_preserve_volume = False
me_cylinder.use_remesh_preserve_attributes = False
me_cylinder.use_mirror_vertex_groups = False
me_cylinder.update()
me_cube_002 = bpy.data.meshes.new('Cube.002')
me_cube_002.from_pydata([(-0.296, -2.813e-05, -0.3744), (-0.3196, -2.813e-05, 0.5961), (0.2674, -2.813e-05, -0.3744), (0.2911, -2.813e-05, 0.5961), (-0.3652, -0.04511, 0.7133), (0.3367, -0.04511, 0.7133), (-0.313, 0.007104, 0.7594), (0.3367, 0.7093, 0.7659), (0.2845, 0.007104, 0.7594), (-0.313, 0.5371, 0.7594), (0.2845, 0.5371, 0.7594), (-0.3652, 0.6393, 0.9266), (-0.3652, 0.7093, 0.9266), (0.3367, 0.7093, 0.9266), (0.3367, 0.6393, 0.9266), (-0.3196, -2.813e-05, 0.3523), (0.2911, -2.813e-05, 0.3523), (-0.296, -2.813e-05, 0.2375), (-0.3652, -2.813e-05, 0.6417), (0.3367, -2.813e-05, 0.6417), (0.2674, -2.813e-05, 0.2375), (0.3367, -2.813e-05, 0.3067), (0.3367, -2.813e-05, -0.4188), (-0.3652, -2.813e-05, -0.4188), (-0.3196, -0.0127, 0.3523), (-0.3196, -0.0127, 0.5961), (0.2911, -0.0127, 0.5961), (0.2911, -0.0127, 0.3523), (0.2674, -0.01692, 0.2375), (0.2674, -0.01692, -0.3744), (-0.296, -0.01692, -0.3744), (-0.296, -0.01692, 0.2375), (0.3367, 0.6393, 0.7659), (0.3367, -0.04511, 0.7659), (-0.3652, -0.04511, 0.7659), (-0.3652, 0.6393, 0.7659), (0.1664, 0.4725, 0.6633), (0.1664, 0.1217, 0.6633), (-0.195, 0.1217, 0.6633), (-0.195, 0.4725, 0.6633), (-0.3652, -0.0208, -0.4635), (0.3367, 0.7093, -0.4635), (-0.3652, 0.7093, -0.4635), (0.3367, -0.0208, -0.4635)], [], [(17, 0, 30, 31), (7, 32, 33, 5, 19, 21, 22, 43, 41), (32, 7, 13, 14), (18, 19, 5, 4), (4, 5, 33, 34), (8, 37, 38, 6), (14, 13, 12, 11), (35, 32, 14, 11), (16, 3, 26, 27), (40, 23, 18, 4, 34, 35, 11, 12, 42), (1, 3, 19, 18), (3, 16, 21, 19), (17, 20, 2, 22, 21, 16, 15, 1, 18, 23, 0), (2, 0, 23, 22), (26, 25, 24, 27), (15, 16, 27, 24), (1, 15, 24, 25), (3, 1, 25, 26), (28, 31, 30, 29), (20, 17, 31, 28), (2, 20, 28, 29), (0, 2, 29, 30), (10, 8, 33, 32), (6, 9, 35, 34), (8, 6, 34, 33), (9, 10, 32, 35), (9, 39, 36, 10), (6, 38, 39, 9), (10, 36, 37, 8), (37, 36, 39, 38), (22, 23, 40, 43)])
me_cube_002.use_remesh_preserve_volume = False
me_cube_002.use_remesh_preserve_attributes = False
me_cube_002.use_mirror_vertex_groups = False
me_cube_002.update()

# ---- objects
ob_cube_001 = bpy.data.objects.new('Cube.001', me_cube_007)
ob_cube_000 = bpy.data.objects.new('Cube.000', me_cube_006)
ob_switch = bpy.data.objects.new('switch', me_cylinder_002)
ob_faucet = bpy.data.objects.new('faucet', me_cylinder)
ob_countertop = bpy.data.objects.new('countertop', me_cube_002)

# ---- transforms, parenting, visibility, modifiers, constraints
ob_cube_001.location = (-0.001859, -2.971, 0.8973)
ob_cube_001.scale = (0.06158, 0.02145, 0.02293)
ob_cube_001.lineart.crease_threshold = 0.0
ob_cube_000.location = (-0.001859, -2.974, 0.5564)
ob_cube_000.scale = (0.06158, 0.02145, 0.02293)
ob_cube_000.lineart.crease_threshold = 0.0
ob_switch.location = (-0.005637, -2.373, 1.249)
ob_switch.scale = (0.02725, 0.02725, 0.02725)
ob_switch.lineart.crease_threshold = 0.0
ob_faucet.location = (0.0006966, -2.354, 1.228)
ob_faucet.scale = (0.01983, 0.01983, 0.01983)
ob_faucet.lineart.crease_threshold = 0.0
ob_countertop.location = (-0.0004712, -2.929, 0.4493)
ob_countertop.lineart.crease_threshold = 0.0

# ---- collection membership
col_collection_1.objects.link(ob_cube_001)
col_collection_1.objects.link(ob_cube_000)
col_collection_1.objects.link(ob_switch)
col_collection_1.objects.link(ob_faucet)
col_collection_1.objects.link(ob_countertop)

# ---- scene / render settings (as saved in the file)
scene.frame_start = 1; scene.frame_end = 250; scene.frame_set(122)
scene.render.engine = 'CYCLES'
scene.render.resolution_percentage = 50
scene.render.dither_intensity = 0.0
scene.cycles.use_denoising = False
scene.cycles.samples = 128
scene.cycles.sampling_pattern = 'TABULATED_SOBOL'
scene.cycles.light_sampling_threshold = 0.0
scene.cycles.use_adaptive_sampling = False
scene.cycles.use_light_tree = False
scene.cycles.blur_glossy = 0.0
scene.cycles.sample_clamp_indirect = 0.0
scene.view_settings.view_transform = 'Standard'
bpy.context.view_layer.update()

# ---- added for rendering (the .blend has no active camera and no usable light): camera, sun
cam_auto = bpy.data.cameras.new('AutoCamera')
cam_auto.lens = 50.0
cam_auto.sensor_width = 36.0
cam_auto.clip_end = 1000.0
ob_auto_camera = bpy.data.objects.new('AutoCamera', cam_auto)
scene.collection.objects.link(ob_auto_camera)
ob_auto_camera.location = (1.63901, -4.59231, 2.03357)
ob_auto_camera.rotation_euler = (1.09748, -7.21219e-08, 0.694738)
scene.camera = ob_auto_camera
light_auto_sun = bpy.data.lights.new('AutoSun', 'SUN')
light_auto_sun.energy = 3.0
light_auto_sun.angle = 0.0523599
ob_auto_sun = bpy.data.objects.new('AutoSun', light_auto_sun)
scene.collection.objects.link(ob_auto_sun)
ob_auto_sun.rotation_euler = (0.872665, 0.174533, 0.523599)
bpy.context.view_layer.update()
